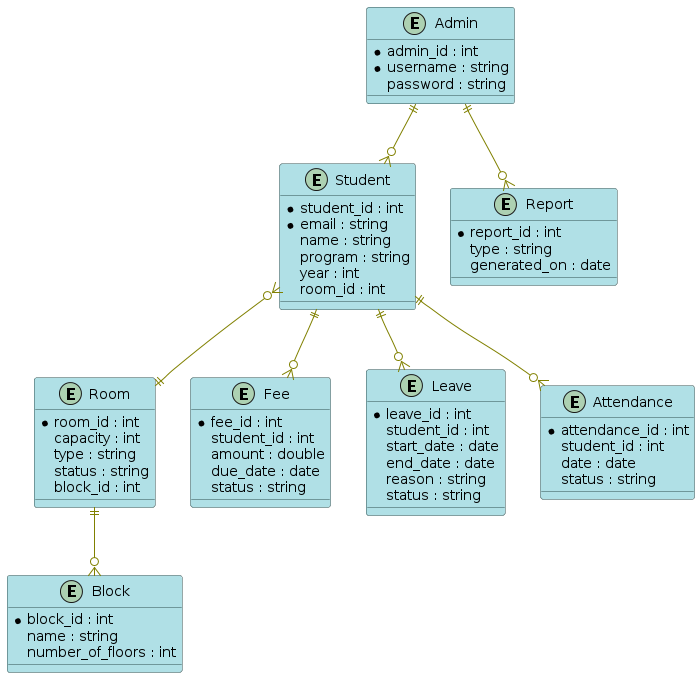

The diagram above was rendered by PlantUML. Its source (embedded in the PNG):
@startuml
skinparam class {
    BackgroundColor PowderBlue
    BorderColor DarkSlateGray
    ArrowColor Olive
}

entity "Student" as Student {
    *student_id : int
    *email : string
    name : string
    program : string
    year : int
    room_id : int
}

entity "Room" as Room {
    *room_id : int
    capacity : int
    type : string
    status : string
    block_id : int
}

entity "Block" as Block {
    *block_id : int
    name : string
    number_of_floors : int
}

entity "Admin" as Admin {
    *admin_id : int
    *username : string
    password : string
}

entity "Fee" as Fee {
    *fee_id : int
    student_id : int
    amount : double
    due_date : date
    status : string
}

entity "Leave" as Leave {
    *leave_id : int
    student_id : int
    start_date : date
    end_date : date
    reason : string
    status : string
}

entity "Attendance" as Attendance {
    *attendance_id : int
    student_id : int
    date : date
    status : string
}

entity "Report" as Report {
    *report_id : int
    type : string
    generated_on : date
}

' Relationships
Student }o--|| Room 
Room ||--o{ Block 
Student ||--o{ Fee 
Student ||--o{ Leave
Student ||--o{ Attendance
Admin ||--o{ Report 
Admin ||--o{ Student
@enduml